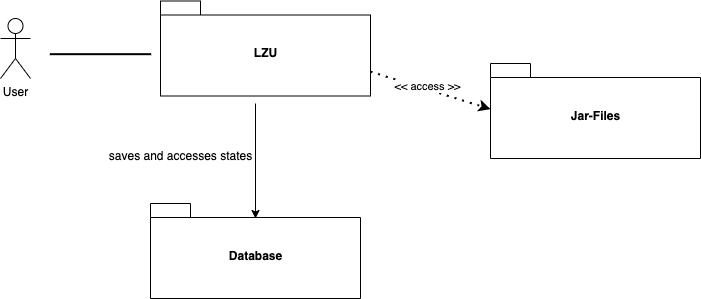

The diagram above was exported from draw.io. Its source (the exported page's mxGraphModel, read from the mxfile embedded in the PNG):
<mxGraphModel dx="1026" dy="572" grid="1" gridSize="10" guides="1" tooltips="1" connect="1" arrows="1" fold="1" page="1" pageScale="1" pageWidth="827" pageHeight="1169" math="0" shadow="0">
  <root>
    <mxCell id="WIyWlLk6GJQsqaUBKTNV-0" />
    <mxCell id="WIyWlLk6GJQsqaUBKTNV-1" parent="WIyWlLk6GJQsqaUBKTNV-0" />
    <mxCell id="p8jgttuuzcUHZyM7AY8y-1" value="User" style="shape=umlActor;verticalLabelPosition=bottom;verticalAlign=top;html=1;outlineConnect=0;" parent="WIyWlLk6GJQsqaUBKTNV-1" vertex="1">
      <mxGeometry x="30" y="65" width="30" height="60" as="geometry" />
    </mxCell>
    <mxCell id="p8jgttuuzcUHZyM7AY8y-2" value="" style="line;strokeWidth=2;direction=south;html=1;rotation=90;" parent="WIyWlLk6GJQsqaUBKTNV-1" vertex="1">
      <mxGeometry x="125" y="50" width="10" height="101.34" as="geometry" />
    </mxCell>
    <mxCell id="p8jgttuuzcUHZyM7AY8y-5" value="saves and accesses states" style="text;html=1;align=center;verticalAlign=middle;resizable=0;points=[];autosize=1;strokeColor=none;fillColor=none;" parent="WIyWlLk6GJQsqaUBKTNV-1" vertex="1">
      <mxGeometry x="130" y="193.17" width="160" height="20" as="geometry" />
    </mxCell>
    <mxCell id="p8jgttuuzcUHZyM7AY8y-8" value="" style="endArrow=classic;dashed=1;html=1;dashPattern=1 3;strokeWidth=2;rounded=0;entryX=0;entryY=0.5;entryDx=0;entryDy=0;" parent="WIyWlLk6GJQsqaUBKTNV-1" edge="1">
      <mxGeometry width="50" height="50" relative="1" as="geometry">
        <mxPoint x="400" y="118.17" as="sourcePoint" />
        <mxPoint x="520" y="155.67000000000007" as="targetPoint" />
      </mxGeometry>
    </mxCell>
    <mxCell id="p8jgttuuzcUHZyM7AY8y-9" value="&amp;lt;&amp;lt; access &amp;gt;&amp;gt;" style="edgeLabel;html=1;align=center;verticalAlign=middle;resizable=0;points=[];" parent="p8jgttuuzcUHZyM7AY8y-8" vertex="1" connectable="0">
      <mxGeometry x="-0.0725" y="3" relative="1" as="geometry">
        <mxPoint as="offset" />
      </mxGeometry>
    </mxCell>
    <mxCell id="p8jgttuuzcUHZyM7AY8y-13" value="" style="endArrow=classic;html=1;rounded=0;entryX=0.5;entryY=0;entryDx=0;entryDy=0;" parent="WIyWlLk6GJQsqaUBKTNV-1" edge="1">
      <mxGeometry width="50" height="50" relative="1" as="geometry">
        <mxPoint x="285" y="150" as="sourcePoint" />
        <mxPoint x="285" y="265" as="targetPoint" />
      </mxGeometry>
    </mxCell>
    <mxCell id="ePwGbbK7WhodoxcPwRCn-3" value="LZU" style="shape=folder;fontStyle=1;spacingTop=10;tabWidth=40;tabHeight=14;tabPosition=left;html=1;" parent="WIyWlLk6GJQsqaUBKTNV-1" vertex="1">
      <mxGeometry x="190" y="47.5" width="210" height="95" as="geometry" />
    </mxCell>
    <mxCell id="ePwGbbK7WhodoxcPwRCn-4" value="Database" style="shape=folder;fontStyle=1;spacingTop=10;tabWidth=40;tabHeight=14;tabPosition=left;html=1;" parent="WIyWlLk6GJQsqaUBKTNV-1" vertex="1">
      <mxGeometry x="180" y="250" width="210" height="95" as="geometry" />
    </mxCell>
    <mxCell id="ePwGbbK7WhodoxcPwRCn-5" value="Jar-Files" style="shape=folder;fontStyle=1;spacingTop=10;tabWidth=40;tabHeight=14;tabPosition=left;html=1;" parent="WIyWlLk6GJQsqaUBKTNV-1" vertex="1">
      <mxGeometry x="520" y="110" width="210" height="95" as="geometry" />
    </mxCell>
  </root>
</mxGraphModel>